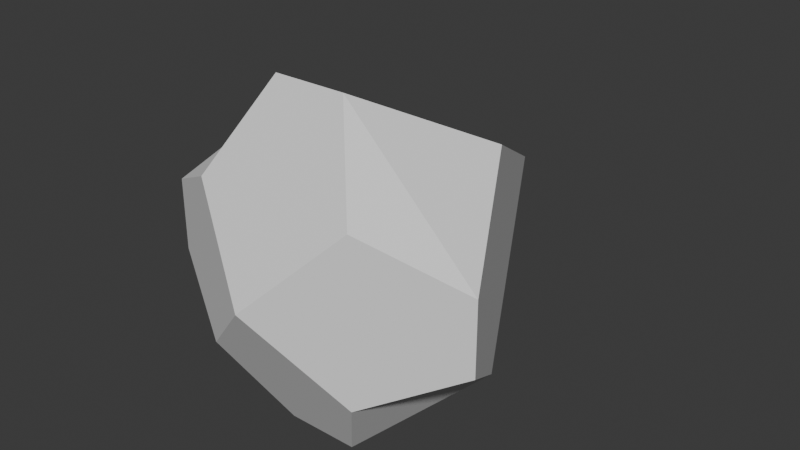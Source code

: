 # Source: debug_ship.blend  (saved by Blender 4.1.24; exported with 4.5.12 LTS)
import bpy
from mathutils import Matrix  # noqa: F401  (used for matrix-valued properties, if any)

bpy.ops.wm.read_factory_settings(use_empty=True)
scene = bpy.context.scene
scene.name = 'Scene'

# ---- collections
col_collection = bpy.data.collections.new('Collection'); scene.collection.children.link(col_collection)

# ---- world
world_world = bpy.data.worlds.new('World'); scene.world = world_world
world_world.use_nodes = True; world_world.node_tree.nodes.clear()
_N = world_world.node_tree.nodes; _L = world_world.node_tree.links
n0 = _N.new('ShaderNodeOutputWorld'); n0.name = 'World Output'; n0.location = (300, 300)
n1 = _N.new('ShaderNodeBackground'); n1.name = 'Background'; n1.location = (10, 300)
n1.inputs[0].default_value = (0.05088, 0.05088, 0.05088, 1.0)
_L.new(n1.outputs[0], n0.inputs[0])
n0.is_active_output = True
world_world.color = (0.05088, 0.05088, 0.05088)
world_world.use_sun_shadow = False
world_world.sun_shadow_jitter_overblur = 0.0

# ---- meshes
me_cube_001 = bpy.data.meshes.new('Cube.001')
me_cube_001.from_pydata([(0.0, -0.5, 0.0), (0.0, 0.5, 0.0), (-0.4142, -0.273, -0.08904), (-0.2753, -0.0138, -0.2753), (-0.08904, -0.273, -0.4142), (-0.1998, -0.3905, -0.1998), (-0.2753, -0.0138, 0.2753), (-0.4142, -0.273, 0.08904), (-0.1998, -0.3905, 0.1998), (-0.08904, -0.273, 0.4142), (0.2753, -0.0138, -0.2753), (0.4142, -0.273, -0.08904), (0.1998, -0.3905, -0.1998), (0.08904, -0.273, -0.4142), (0.08904, -0.273, 0.4142), (0.1998, -0.3905, 0.1998), (0.4142, -0.273, 0.08904), (0.2753, -0.0138, 0.2753)], [], [(1, 6, 9, 14, 17), (3, 2, 7, 6, 1), (1, 17, 16, 11, 10), (15, 14, 9, 8, 0), (5, 4, 13, 12, 0), (12, 11, 16, 15, 0), (1, 10, 13, 4, 3), (2, 3, 4, 5), (6, 7, 8, 9), (10, 11, 12, 13), (14, 15, 16, 17), (0, 8, 7, 2, 5)])
_uv = me_cube_001.uv_layers.new(name='UVMap')
_uv.uv.foreach_set('vector', [0.875, 0.5, 0.875, 0.6183, 0.7769, 0.6779, 0.7231, 0.6779, 0.7088, 0.6183, 0.375, 0.1317, 0.4731, 0.07209, 0.5269, 0.07209, 0.5412, 0.1317, 0.375, 0.25, 0.625, 0.5, 0.625, 0.6183, 0.5269, 0.6779, 0.4731, 0.6779, 0.4588, 0.6183, 0.625, 0.7152, 0.7231, 0.6779, 0.7769, 0.6779, 0.7456, 0.7152, 0.625, 0.75, 0.125, 0.7152, 0.2231, 0.6779, 0.2769, 0.6779, 0.2456, 0.7152, 0.125, 0.75, 0.375, 0.7152, 0.4731, 0.6779, 0.5269, 0.6779, 0.4956, 0.7152, 0.375, 0.75, 0.375, 0.5, 0.375, 0.6183, 0.2769, 0.6779, 0.2231, 0.6779, 0.2088, 0.6183, 0.4731, 0.07209, 0.375, 0.1317, 0.2231, 0.6779, 0.125, 0.7152, 0.875, 0.6183, 0.5269, 0.07209, 0.625, 0.03478, 0.7769, 0.6779, 0.375, 0.6183, 0.4731, 0.6779, 0.375, 0.7152, 0.2769, 0.6779, 0.7231, 0.6779, 0.625, 0.7152, 0.5269, 0.6779, 0.625, 0.6183, 0.625, 0.0, 0.625, 0.03478, 0.5269, 0.07209, 0.4731, 0.07209, 0.5044, 0.03478])
me_cube_001.update()

# ---- objects
ob_cube = bpy.data.objects.new('Cube', me_cube_001)

# ---- transforms, parenting, visibility, modifiers, constraints
ob_cube.location = (0.0, 0.0, 0.0)

# ---- collection membership
col_collection.objects.link(ob_cube)

# ---- scene / render settings (as saved in the file)
scene.frame_start = 1; scene.frame_end = 250; scene.frame_set(1)
scene.render.engine = 'BLENDER_EEVEE_NEXT'
scene.cycles.sampling_pattern = 'TABULATED_SOBOL'
scene.eevee.ray_tracing_options.trace_max_roughness = 0.0
bpy.context.view_layer.update()

# ---- added for rendering (the .blend has no active camera and no usable light): camera, sun
cam_auto = bpy.data.cameras.new('AutoCamera')
cam_auto.lens = 50.0
cam_auto.sensor_width = 36.0
cam_auto.clip_end = 1000.0
ob_auto_camera = bpy.data.objects.new('AutoCamera', cam_auto)
scene.collection.objects.link(ob_auto_camera)
ob_auto_camera.location = (1.42515, -1.71018, 1.14012)
ob_auto_camera.rotation_euler = (1.09748, -7.21219e-08, 0.694738)
scene.camera = ob_auto_camera
light_auto_sun = bpy.data.lights.new('AutoSun', 'SUN')
light_auto_sun.energy = 3.0
light_auto_sun.angle = 0.0523599
ob_auto_sun = bpy.data.objects.new('AutoSun', light_auto_sun)
scene.collection.objects.link(ob_auto_sun)
ob_auto_sun.rotation_euler = (0.872665, 0.174533, 0.523599)
bpy.context.view_layer.update()
